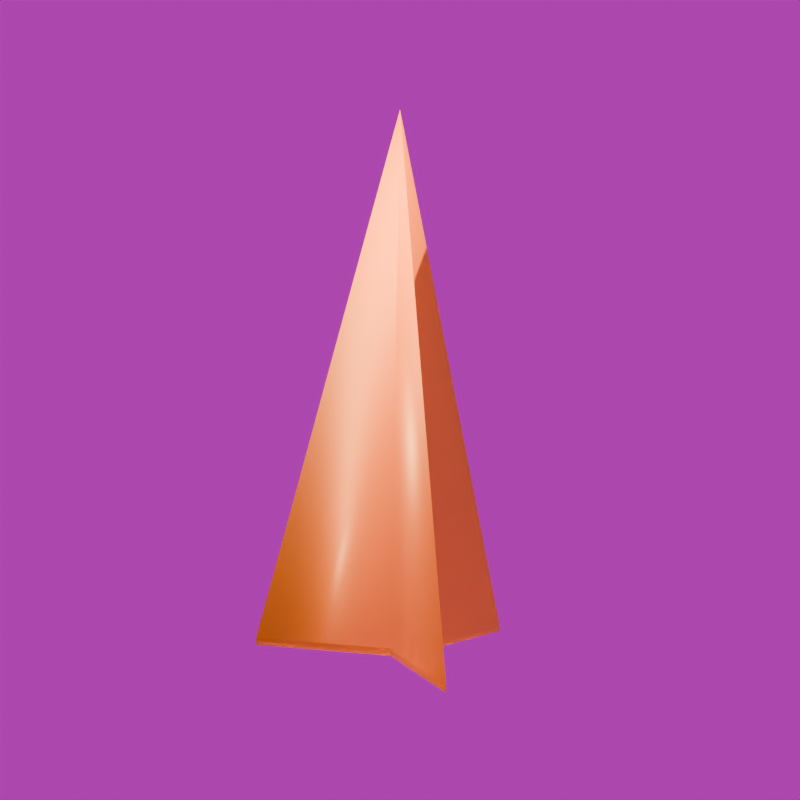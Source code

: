 # Source: 05-laser.blend  (saved by Blender 5.0.119; exported with 4.5.12 LTS)
import bpy
from mathutils import Matrix  # noqa: F401  (used for matrix-valued properties, if any)

bpy.ops.wm.read_factory_settings(use_empty=True)
scene = bpy.context.scene
scene.name = 'Scene'

# ---- collections
col_collection = bpy.data.collections.new('Collection'); scene.collection.children.link(col_collection)
col_bricks = bpy.data.collections.new('Bricks'); col_collection.children.link(col_bricks)

# ---- images (referenced by path relative to the original .blend; pixels are not part of the script)
import os
ASSET_DIR = os.environ.get("B2B_ASSET_DIR", "")  # directory of the original .blend (textures are referenced by path, not embedded)
HERE = os.path.dirname(os.path.abspath(__file__))  # packed textures are extracted next to this script under _unpacked/

def load_image(name, relpath, width, height, colorspace="sRGB"):
    """Load a texture the original file referenced (path relative to the .blend, or extracted next to this script)."""
    p = next((c for c in (os.path.join(HERE, relpath), os.path.join(ASSET_DIR, relpath)) if relpath and os.path.exists(c)), "")
    if p:
        img = bpy.data.images.load(p, check_existing=True)
        img.name = name
    else:  # same state as the original file: an image datablock whose file is absent (Cycles renders it pink)
        img = bpy.data.images.new(name, width, height)
        img.source = "FILE"
        img.filepath = "//" + (relpath or name)
    img.colorspace_settings.name = colorspace
    return img
img_kloppenheim_06_puresky_8k_exr = load_image('kloppenheim_06_puresky_8k.exr', 'kloppenheim_06_puresky_8k.exr', 1024, 1024, 'Linear Rec.709')

# ---- materials (node trees are filled in below, after node groups)
mat_cone = bpy.data.materials.new('cone')

# ---- material node trees
mat_cone.use_nodes = True; mat_cone.node_tree.nodes.clear()
_N = mat_cone.node_tree.nodes; _L = mat_cone.node_tree.links
n0 = _N.new('ShaderNodeBsdfPrincipled'); n0.name = 'Principled BSDF'; n0.location = (-200, 100)
n0.inputs[0].default_value = (0.8, 0.2441, 0.008752, 1.0)
n0.inputs[18].default_value = 0.7635
n0.inputs[27].default_value = (0.7991, 0.2423, 0.008568, 1.0)
n0.inputs[28].default_value = 0.2
n1 = _N.new('ShaderNodeOutputMaterial'); n1.name = 'Material Output'; n1.location = (200, 100)
_L.new(n0.outputs[0], n1.inputs[0])
n1.is_active_output = True

# ---- world
world_world = bpy.data.worlds.new('World'); scene.world = world_world
world_world.use_nodes = True; world_world.node_tree.nodes.clear()
_N = world_world.node_tree.nodes; _L = world_world.node_tree.links
n0 = _N.new('ShaderNodeOutputWorld'); n0.name = 'World Output'; n0.location = (200, 100)
n1 = _N.new('ShaderNodeBackground'); n1.name = 'Background'; n1.location = (-23, 96)
n1.inputs[1].default_value = 0.5
n2 = _N.new('ShaderNodeTexEnvironment'); n2.name = 'Environment Texture'; n2.location = (-647, 100)
n2.image = img_kloppenheim_06_puresky_8k_exr
n3 = _N.new('ShaderNodeMapping'); n3.name = 'Mapping'; n3.location = (-827, 60)
n4 = _N.new('ShaderNodeTexCoord'); n4.name = 'Texture Coordinate'; n4.location = (-1007, 60)
_L.new(n1.outputs[0], n0.inputs[0])
_L.new(n3.outputs[0], n2.inputs[0])
_L.new(n4.outputs[0], n3.inputs[0])
_L.new(n2.outputs[0], n1.inputs[0])
n0.is_active_output = True
world_world.color = (0.05088, 0.05088, 0.05088)
world_world.sun_shadow_jitter_overblur = 0.0

# ---- cameras
cam_camera = bpy.data.cameras.new('Camera')
cam_camera.clip_end = 100.0
cam_camera.ortho_scale = 4.1

# ---- lights
light_light = bpy.data.lights.new('Light', 'POINT')
light_light.use_temperature = True
light_light.temperature = 3000.0
light_light.energy = 3000.0
light_light.shadow_soft_size = 0.01
light_light_001 = bpy.data.lights.new('Light.001', 'SPOT')
light_light_001.use_temperature = True
light_light_001.temperature = 2500.0
light_light_001.energy = 1000.0
light_light_001.shadow_soft_size = 1.0

# ---- meshes
me_cone = bpy.data.meshes.new('Cone')
me_cone.from_pydata([(-1.378, -2.216, 0.1815), (0.532, -2.216, -1.284), (0.8463, -2.216, 1.103), (2.854e-08, 2.612, -3.757e-09), (0.1224, -2.216, -0.01611), (-0.04723, -2.216, 0.114), (-0.07513, -2.216, -0.09792), (-0.07513, -2.216, -0.09792), (0.532, -2.216, -1.284), (0.1224, -2.216, -0.01611), (0.8463, -2.216, 1.103), (-0.04723, -2.216, 0.114), (-0.04723, -2.285, 0.114), (-1.378, -2.285, 0.1815), (-0.07513, -2.285, -0.09792), (-0.07513, -2.285, -0.09792), (0.532, -2.285, -1.284), (0.1224, -2.285, -0.01611), (0.8463, -2.285, 1.103), (-0.04723, -2.285, 0.114)], [], [(6, 3, 1), (3, 6, 0), (1, 3, 4), (4, 3, 2), (0, 5, 3), (2, 3, 5), (2, 5, 11, 10), (6, 1, 8, 7), (5, 6, 7, 11), (9, 10, 18, 17), (10, 11, 19, 18), (11, 7, 15, 19), (5, 12, 14, 6), (4, 2, 10, 9), (1, 4, 9, 8), (13, 14, 12), (17, 19, 15), (18, 19, 17), (16, 17, 15), (0, 13, 12, 5), (6, 14, 13, 0), (8, 9, 17, 16), (7, 8, 16, 15)])
me_cone.polygons.foreach_set('use_smooth', [True] * 23)
_uv = me_cone.uv_layers.new(name='UVMap')
_uv.uv.foreach_set('vector', [0.0, 0.0, 0.0, 0.0, 0.4578, 0.13, 0.0, 0.0, 0.0, 0.0, 0.0, 0.0, 0.4578, 0.13, 0.0, 0.0, 0.0, 0.0, 0.0, 0.0, 0.0, 0.0, 0.0, 0.0, 0.0, 0.0, 0.0, 0.0, 0.0, 0.0, 0.0, 0.0, 0.0, 0.0, 0.0, 0.0, 0.0, 0.0, 0.0, 0.0, 0.0, 0.0, 0.0, 0.0, 0.0, 0.0, 0.4578, 0.13, 0.4578, 0.13, 0.0, 0.0, 0.0, 0.0, 0.0, 0.0, 0.0, 0.0, 0.0, 0.0, 0.0, 0.0, 0.0, 0.0, 0.0, 0.0, 0.0, 0.0, 0.0, 0.0, 0.0, 0.0, 0.0, 0.0, 0.0, 0.0, 0.0, 0.0, 0.0, 0.0, 0.0, 0.0, 0.0, 0.0, 0.0, 0.0, 0.0, 0.0, 0.0, 0.0, 0.0, 0.0, 0.0, 0.0, 0.0, 0.0, 0.0, 0.0, 0.0, 0.0, 0.4578, 0.13, 0.0, 0.0, 0.0, 0.0, 0.4578, 0.13, 0.0, 0.0, 0.0, 0.0, 0.0, 0.0, 0.0, 0.0, 0.0, 0.0, 0.0, 0.0, 0.0, 0.0, 0.0, 0.0, 0.0, 0.0, 0.4578, 0.13, 0.0, 0.0, 0.0, 0.0, 0.0, 0.0, 0.0, 0.0, 0.0, 0.0, 0.0, 0.0, 0.0, 0.0, 0.0, 0.0, 0.0, 0.0, 0.0, 0.0, 0.4578, 0.13, 0.0, 0.0, 0.0, 0.0, 0.4578, 0.13, 0.0, 0.0, 0.4578, 0.13, 0.4578, 0.13, 0.0, 0.0])
me_cone.materials.append(mat_cone)
me_cone.update()

# ---- objects
ob_light = bpy.data.objects.new('Light', light_light)
ob_camera = bpy.data.objects.new('Camera', cam_camera)
ob_light_glass = bpy.data.objects.new('Light.glass', light_light_001)
ob_cone = bpy.data.objects.new('Cone', me_cone)

# ---- transforms, parenting, visibility, modifiers, constraints
ob_light.location = (-1.0, 3.0, 1.0)
ob_light.rotation_euler = (0.6503, 0.05522, 1.866)
ob_light.lock_rotations_4d = False
ob_light.empty_display_type = 'ARROWS'
ob_light.color = (0.0, 0.0, 0.0, 0.0)
ob_light.lineart.crease_threshold = 0.0
ob_camera.location = (0.0, 0.0, 10.0)
ob_camera.lock_rotations_4d = False
ob_camera.empty_display_type = 'ARROWS'
ob_camera.color = (0.0, 0.0, 0.0, 0.0)
ob_camera.display_type = 'WIRE'
ob_camera.lineart.crease_threshold = 0.0
ob_light_glass.location = (-3.888, 1.135, 2.543)
ob_light_glass.rotation_euler = (0.6503, 0.05522, 4.038)
ob_light_glass.lock_rotations_4d = False
ob_light_glass.empty_display_type = 'ARROWS'
ob_light_glass.color = (0.0, 0.0, 0.0, 0.0)
ob_light_glass.lineart.crease_threshold = 0.0
ob_cone.location = (0.0, 0.0, 0.0)
ob_cone.rotation_euler = (0.0, 1.702, 0.0)

# ---- collection membership
col_collection.objects.link(ob_light)
col_collection.objects.link(ob_camera)
col_collection.objects.link(ob_light_glass)
col_bricks.objects.link(ob_cone)

# ---- scene / render settings (as saved in the file)
scene.camera = ob_camera
scene.frame_start = 1; scene.frame_end = 16; scene.frame_set(14)
scene.render.engine = 'CYCLES'
scene.render.resolution_x = 128
scene.render.resolution_y = 128
scene.render.film_transparent = True
scene.render.bake_bias = 0.0
scene.render.bake_samples = 0
scene.cycles.denoising_use_gpu = True
scene.cycles.samples = 1024
scene.cycles.sampling_pattern = 'TABULATED_SOBOL'
scene.eevee.use_volume_custom_range = False
bpy.context.view_layer.update()
